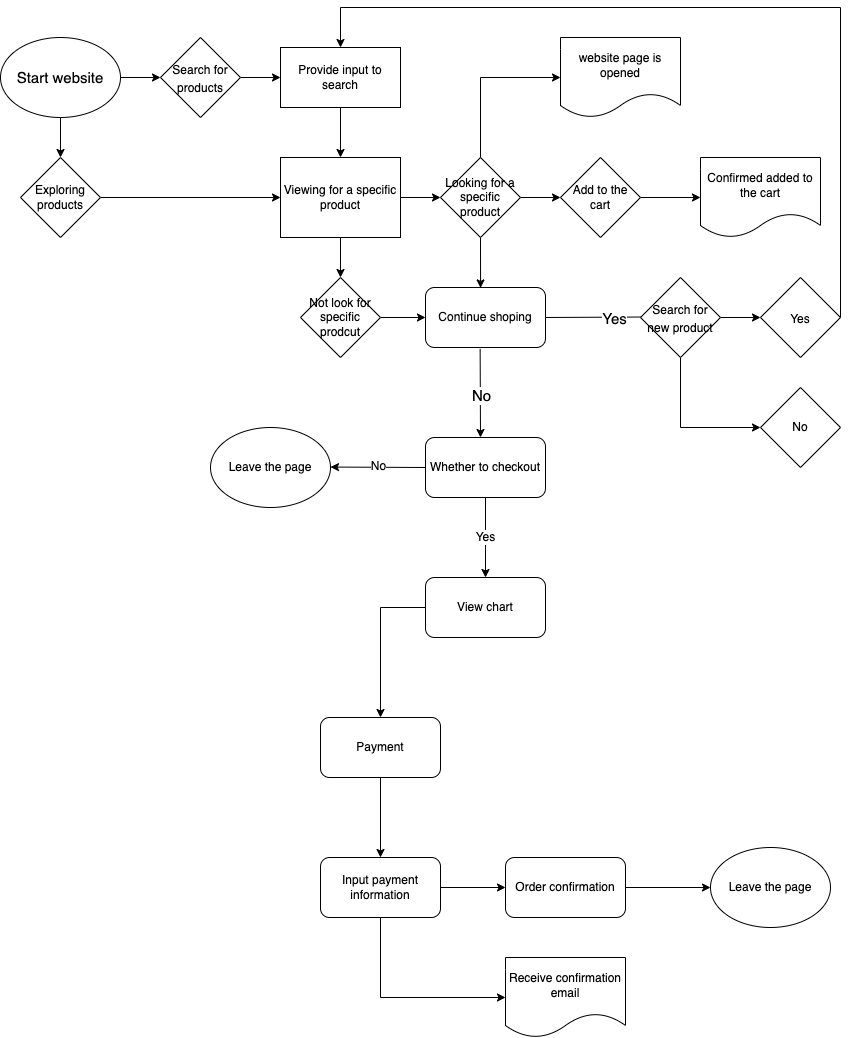

The diagram above was exported from draw.io. Its source (the exported page's mxGraphModel, read from the mxfile embedded in the PNG):
<mxGraphModel dx="1495" dy="945" grid="1" gridSize="10" guides="1" tooltips="1" connect="1" arrows="1" fold="1" page="1" pageScale="1" pageWidth="850" pageHeight="1100" math="0" shadow="0">
  <root>
    <mxCell id="0" />
    <mxCell id="1" parent="0" />
    <mxCell id="5" style="edgeStyle=none;html=1;exitX=1;exitY=0.5;exitDx=0;exitDy=0;entryX=0;entryY=0.5;entryDx=0;entryDy=0;fontSize=15;rounded=0;" edge="1" parent="1" source="3" target="4">
      <mxGeometry relative="1" as="geometry" />
    </mxCell>
    <mxCell id="7" value="" style="edgeStyle=none;html=1;fontSize=12;rounded=0;" edge="1" parent="1" source="3" target="6">
      <mxGeometry relative="1" as="geometry" />
    </mxCell>
    <mxCell id="3" value="&lt;font style=&quot;font-size: 15px&quot;&gt;Start website&lt;/font&gt;" style="ellipse;whiteSpace=wrap;html=1;rounded=0;" vertex="1" parent="1">
      <mxGeometry y="40" width="120" height="80" as="geometry" />
    </mxCell>
    <mxCell id="22" value="" style="edgeStyle=none;html=1;fontSize=12;rounded=0;" edge="1" parent="1" source="4" target="21">
      <mxGeometry relative="1" as="geometry" />
    </mxCell>
    <mxCell id="4" value="&lt;font style=&quot;font-size: 12px&quot;&gt;Search for products&lt;br&gt;&lt;/font&gt;" style="rhombus;whiteSpace=wrap;html=1;fontSize=15;rounded=0;" vertex="1" parent="1">
      <mxGeometry x="160" y="40" width="80" height="80" as="geometry" />
    </mxCell>
    <mxCell id="26" style="edgeStyle=orthogonalEdgeStyle;rounded=0;html=1;exitX=1;exitY=0.5;exitDx=0;exitDy=0;entryX=0;entryY=0.5;entryDx=0;entryDy=0;fontSize=12;strokeColor=default;jumpStyle=line;" edge="1" parent="1" source="6" target="8">
      <mxGeometry relative="1" as="geometry" />
    </mxCell>
    <mxCell id="6" value="Exploring products" style="rhombus;whiteSpace=wrap;html=1;fontSize=12;rounded=0;" vertex="1" parent="1">
      <mxGeometry x="20" y="160" width="80" height="80" as="geometry" />
    </mxCell>
    <mxCell id="19" value="" style="edgeStyle=orthogonalEdgeStyle;html=1;fontSize=12;rounded=0;" edge="1" parent="1" source="8" target="18">
      <mxGeometry relative="1" as="geometry" />
    </mxCell>
    <mxCell id="24" style="edgeStyle=orthogonalEdgeStyle;html=1;exitX=1;exitY=0.5;exitDx=0;exitDy=0;entryX=0;entryY=0.5;entryDx=0;entryDy=0;fontSize=12;rounded=0;" edge="1" parent="1" source="8" target="17">
      <mxGeometry relative="1" as="geometry" />
    </mxCell>
    <mxCell id="8" value="Viewing for a specific product" style="rounded=0;whiteSpace=wrap;html=1;fontSize=12;" vertex="1" parent="1">
      <mxGeometry x="280" y="160" width="120" height="80" as="geometry" />
    </mxCell>
    <mxCell id="28" value="" style="edgeStyle=orthogonalEdgeStyle;jumpStyle=line;html=1;fontSize=12;strokeColor=default;rounded=0;" edge="1" parent="1" source="17" target="27">
      <mxGeometry relative="1" as="geometry" />
    </mxCell>
    <mxCell id="33" value="" style="edgeStyle=orthogonalEdgeStyle;rounded=0;jumpStyle=line;html=1;fontSize=12;strokeColor=default;entryX=0.459;entryY=0.007;entryDx=0;entryDy=0;entryPerimeter=0;" edge="1" parent="1" source="17" target="43">
      <mxGeometry relative="1" as="geometry">
        <mxPoint x="480" y="280" as="targetPoint" />
        <Array as="points" />
      </mxGeometry>
    </mxCell>
    <mxCell id="35" style="edgeStyle=orthogonalEdgeStyle;rounded=0;jumpStyle=line;html=1;exitX=0.5;exitY=0;exitDx=0;exitDy=0;entryX=0;entryY=0.5;entryDx=0;entryDy=0;fontSize=12;strokeColor=default;" edge="1" parent="1" source="17" target="34">
      <mxGeometry relative="1" as="geometry" />
    </mxCell>
    <mxCell id="17" value="Looking for a specific product" style="rhombus;whiteSpace=wrap;html=1;fontSize=12;rounded=0;" vertex="1" parent="1">
      <mxGeometry x="440" y="160" width="80" height="80" as="geometry" />
    </mxCell>
    <mxCell id="32" value="" style="edgeStyle=orthogonalEdgeStyle;rounded=0;jumpStyle=line;html=1;fontSize=12;strokeColor=default;entryX=0;entryY=0.5;entryDx=0;entryDy=0;" edge="1" parent="1" source="18" target="43">
      <mxGeometry relative="1" as="geometry">
        <mxPoint x="420" y="320" as="targetPoint" />
      </mxGeometry>
    </mxCell>
    <mxCell id="18" value="Not look for specific prodcut" style="rhombus;whiteSpace=wrap;html=1;fontSize=12;rounded=0;" vertex="1" parent="1">
      <mxGeometry x="300" y="280" width="80" height="80" as="geometry" />
    </mxCell>
    <mxCell id="23" style="edgeStyle=orthogonalEdgeStyle;html=1;exitX=0.5;exitY=1;exitDx=0;exitDy=0;entryX=0.5;entryY=0;entryDx=0;entryDy=0;fontSize=12;rounded=0;" edge="1" parent="1" source="21" target="8">
      <mxGeometry relative="1" as="geometry" />
    </mxCell>
    <mxCell id="21" value="Provide input to search" style="rounded=0;whiteSpace=wrap;html=1;fontSize=12;" vertex="1" parent="1">
      <mxGeometry x="280" y="50" width="120" height="60" as="geometry" />
    </mxCell>
    <mxCell id="30" value="" style="edgeStyle=orthogonalEdgeStyle;rounded=0;jumpStyle=line;html=1;fontSize=12;strokeColor=default;" edge="1" parent="1" source="27" target="29">
      <mxGeometry relative="1" as="geometry" />
    </mxCell>
    <mxCell id="27" value="Add to the cart" style="rhombus;whiteSpace=wrap;html=1;rounded=0;" vertex="1" parent="1">
      <mxGeometry x="560" y="160" width="80" height="80" as="geometry" />
    </mxCell>
    <mxCell id="29" value="Confirmed added to the cart" style="shape=document;whiteSpace=wrap;html=1;boundedLbl=1;rounded=0;" vertex="1" parent="1">
      <mxGeometry x="700" y="160" width="120" height="80" as="geometry" />
    </mxCell>
    <mxCell id="34" value="website page is opened" style="shape=document;whiteSpace=wrap;html=1;boundedLbl=1;fontSize=12;" vertex="1" parent="1">
      <mxGeometry x="560" y="40" width="120" height="80" as="geometry" />
    </mxCell>
    <mxCell id="36" value="" style="endArrow=classic;html=1;rounded=0;fontSize=12;strokeColor=default;jumpStyle=line;exitX=1;exitY=0.5;exitDx=0;exitDy=0;" edge="1" parent="1" source="43">
      <mxGeometry relative="1" as="geometry">
        <mxPoint x="540" y="319" as="sourcePoint" />
        <mxPoint x="680" y="319.33" as="targetPoint" />
      </mxGeometry>
    </mxCell>
    <mxCell id="37" value="Yes" style="edgeLabel;resizable=0;html=1;align=center;verticalAlign=middle;fontSize=15;" connectable="0" vertex="1" parent="36">
      <mxGeometry relative="1" as="geometry" />
    </mxCell>
    <mxCell id="49" style="edgeStyle=orthogonalEdgeStyle;rounded=0;jumpStyle=line;html=1;entryX=0.5;entryY=0;entryDx=0;entryDy=0;fontSize=12;strokeColor=default;" edge="1" parent="1" target="21">
      <mxGeometry relative="1" as="geometry">
        <mxPoint x="830" y="320" as="sourcePoint" />
        <Array as="points">
          <mxPoint x="840" y="320" />
          <mxPoint x="840" y="10" />
          <mxPoint x="340" y="10" />
        </Array>
      </mxGeometry>
    </mxCell>
    <mxCell id="51" value="" style="edgeStyle=orthogonalEdgeStyle;rounded=0;jumpStyle=line;html=1;fontSize=12;strokeColor=default;" edge="1" parent="1" source="38" target="50">
      <mxGeometry relative="1" as="geometry" />
    </mxCell>
    <mxCell id="53" style="edgeStyle=orthogonalEdgeStyle;rounded=0;jumpStyle=line;html=1;exitX=0.5;exitY=1;exitDx=0;exitDy=0;entryX=0;entryY=0.5;entryDx=0;entryDy=0;fontSize=12;strokeColor=default;" edge="1" parent="1" source="38" target="52">
      <mxGeometry relative="1" as="geometry" />
    </mxCell>
    <mxCell id="38" value="&lt;font style=&quot;font-size: 12px&quot;&gt;Search for new product&lt;/font&gt;" style="rhombus;whiteSpace=wrap;html=1;fontSize=15;" vertex="1" parent="1">
      <mxGeometry x="640" y="280" width="80" height="80" as="geometry" />
    </mxCell>
    <mxCell id="39" value="" style="endArrow=classic;html=1;rounded=0;fontSize=12;strokeColor=default;jumpStyle=line;exitX=0.497;exitY=0.892;exitDx=0;exitDy=0;exitPerimeter=0;" edge="1" parent="1">
      <mxGeometry relative="1" as="geometry">
        <mxPoint x="479.6400000000001" y="351.36" as="sourcePoint" />
        <mxPoint x="480" y="440" as="targetPoint" />
        <Array as="points" />
      </mxGeometry>
    </mxCell>
    <mxCell id="40" value="No" style="edgeLabel;resizable=0;html=1;align=center;verticalAlign=middle;fontSize=15;" connectable="0" vertex="1" parent="39">
      <mxGeometry relative="1" as="geometry" />
    </mxCell>
    <mxCell id="43" value="Continue shoping" style="rounded=1;whiteSpace=wrap;html=1;fontSize=12;" vertex="1" parent="1">
      <mxGeometry x="425" y="290" width="120" height="60" as="geometry" />
    </mxCell>
    <mxCell id="47" value="No" style="edgeStyle=orthogonalEdgeStyle;rounded=0;jumpStyle=line;html=1;exitX=0;exitY=0.5;exitDx=0;exitDy=0;fontSize=12;strokeColor=default;" edge="1" parent="1" source="44">
      <mxGeometry relative="1" as="geometry">
        <mxPoint x="330" y="469.5" as="targetPoint" />
      </mxGeometry>
    </mxCell>
    <mxCell id="55" value="Yes" style="edgeStyle=orthogonalEdgeStyle;rounded=0;jumpStyle=line;html=1;fontSize=12;strokeColor=default;" edge="1" parent="1" source="44" target="54">
      <mxGeometry relative="1" as="geometry" />
    </mxCell>
    <mxCell id="44" value="Whether to checkout" style="rounded=1;whiteSpace=wrap;html=1;fontSize=12;" vertex="1" parent="1">
      <mxGeometry x="425" y="440" width="120" height="60" as="geometry" />
    </mxCell>
    <mxCell id="48" value="Leave the page" style="ellipse;whiteSpace=wrap;html=1;fontSize=12;" vertex="1" parent="1">
      <mxGeometry x="210" y="430" width="120" height="80" as="geometry" />
    </mxCell>
    <mxCell id="50" value="&lt;font style=&quot;font-size: 12px&quot;&gt;Yes&lt;/font&gt;" style="rhombus;whiteSpace=wrap;html=1;fontSize=15;" vertex="1" parent="1">
      <mxGeometry x="760" y="280" width="80" height="80" as="geometry" />
    </mxCell>
    <mxCell id="52" value="No" style="rhombus;whiteSpace=wrap;html=1;fontSize=12;" vertex="1" parent="1">
      <mxGeometry x="760" y="390" width="80" height="80" as="geometry" />
    </mxCell>
    <mxCell id="57" value="" style="edgeStyle=orthogonalEdgeStyle;rounded=0;jumpStyle=line;html=1;fontSize=12;strokeColor=default;" edge="1" parent="1" source="54" target="56">
      <mxGeometry relative="1" as="geometry">
        <Array as="points">
          <mxPoint x="380" y="610" />
        </Array>
      </mxGeometry>
    </mxCell>
    <mxCell id="54" value="View chart" style="whiteSpace=wrap;html=1;rounded=1;" vertex="1" parent="1">
      <mxGeometry x="425" y="580" width="120" height="60" as="geometry" />
    </mxCell>
    <mxCell id="59" value="" style="edgeStyle=orthogonalEdgeStyle;rounded=0;jumpStyle=line;html=1;fontSize=12;strokeColor=default;" edge="1" parent="1" source="56" target="58">
      <mxGeometry relative="1" as="geometry" />
    </mxCell>
    <mxCell id="56" value="Payment" style="whiteSpace=wrap;html=1;rounded=1;" vertex="1" parent="1">
      <mxGeometry x="320" y="720" width="120" height="60" as="geometry" />
    </mxCell>
    <mxCell id="61" value="" style="edgeStyle=orthogonalEdgeStyle;rounded=0;jumpStyle=line;html=1;fontSize=12;strokeColor=default;" edge="1" parent="1" source="58" target="60">
      <mxGeometry relative="1" as="geometry" />
    </mxCell>
    <mxCell id="63" style="edgeStyle=orthogonalEdgeStyle;rounded=0;jumpStyle=line;html=1;exitX=0.5;exitY=1;exitDx=0;exitDy=0;entryX=0;entryY=0.5;entryDx=0;entryDy=0;fontSize=12;strokeColor=default;" edge="1" parent="1" source="58" target="62">
      <mxGeometry relative="1" as="geometry" />
    </mxCell>
    <mxCell id="58" value="Input payment information" style="whiteSpace=wrap;html=1;rounded=1;" vertex="1" parent="1">
      <mxGeometry x="320" y="860" width="120" height="60" as="geometry" />
    </mxCell>
    <mxCell id="65" value="" style="edgeStyle=orthogonalEdgeStyle;rounded=0;jumpStyle=line;html=1;fontSize=12;strokeColor=default;" edge="1" parent="1" source="60" target="64">
      <mxGeometry relative="1" as="geometry" />
    </mxCell>
    <mxCell id="60" value="Order confirmation" style="whiteSpace=wrap;html=1;rounded=1;" vertex="1" parent="1">
      <mxGeometry x="505" y="860" width="120" height="60" as="geometry" />
    </mxCell>
    <mxCell id="62" value="Receive confirmation email" style="shape=document;whiteSpace=wrap;html=1;boundedLbl=1;fontSize=12;" vertex="1" parent="1">
      <mxGeometry x="505" y="960" width="120" height="80" as="geometry" />
    </mxCell>
    <mxCell id="64" value="Leave the page" style="ellipse;whiteSpace=wrap;html=1;fontSize=12;" vertex="1" parent="1">
      <mxGeometry x="710" y="850" width="120" height="80" as="geometry" />
    </mxCell>
  </root>
</mxGraphModel>